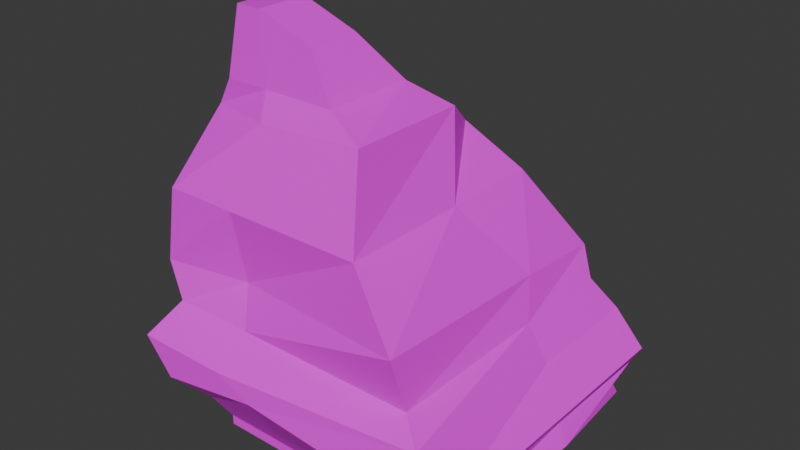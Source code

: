 # Source: stone.blend  (saved by Blender 4.1.23; exported with 4.5.12 LTS)
import bpy
from mathutils import Matrix  # noqa: F401  (used for matrix-valued properties, if any)

bpy.ops.wm.read_factory_settings(use_empty=True)
scene = bpy.context.scene
scene.name = 'Scene'

# ---- collections
col_collection = bpy.data.collections.new('Collection'); scene.collection.children.link(col_collection)

# ---- images (referenced by path relative to the original .blend; pixels are not part of the script)
import os
ASSET_DIR = os.environ.get("B2B_ASSET_DIR", "")  # directory of the original .blend (textures are referenced by path, not embedded)
HERE = os.path.dirname(os.path.abspath(__file__))  # packed textures are extracted next to this script under _unpacked/

def load_image(name, relpath, width, height, colorspace="sRGB"):
    """Load a texture the original file referenced (path relative to the .blend, or extracted next to this script)."""
    p = next((c for c in (os.path.join(HERE, relpath), os.path.join(ASSET_DIR, relpath)) if relpath and os.path.exists(c)), "")
    if p:
        img = bpy.data.images.load(p, check_existing=True)
        img.name = name
    else:  # same state as the original file: an image datablock whose file is absent (Cycles renders it pink)
        img = bpy.data.images.new(name, width, height)
        img.source = "FILE"
        img.filepath = "//" + (relpath or name)
    img.colorspace_settings.name = colorspace
    return img
img_pedra_psd = load_image('pedra.psd', 'pedra.psd', 1024, 1024, 'sRGB')

# ---- materials (node trees are filled in below, after node groups)
mat_material_001 = bpy.data.materials.new('Material.001')
mat_material_001.use_transparent_shadow = False

# ---- material node trees
mat_material_001.use_nodes = True; mat_material_001.node_tree.nodes.clear()
_N = mat_material_001.node_tree.nodes; _L = mat_material_001.node_tree.links
n0 = _N.new('ShaderNodeBsdfPrincipled'); n0.name = 'Principled BSDF'; n0.location = (10, 300)
n1 = _N.new('ShaderNodeOutputMaterial'); n1.name = 'Material Output'; n1.location = (300, 300)
n2 = _N.new('ShaderNodeTexImage'); n2.name = 'Image Texture'; n2.location = (-377, 214)
n2.image = img_pedra_psd
_L.new(n0.outputs[0], n1.inputs[0])
_L.new(n2.outputs[0], n0.inputs[0])
n1.is_active_output = True

# ---- world
world_world = bpy.data.worlds.new('World'); scene.world = world_world
world_world.use_nodes = True; world_world.node_tree.nodes.clear()
_N = world_world.node_tree.nodes; _L = world_world.node_tree.links
n0 = _N.new('ShaderNodeOutputWorld'); n0.name = 'World Output'; n0.location = (300, 300)
n1 = _N.new('ShaderNodeBackground'); n1.name = 'Background'; n1.location = (10, 300)
n1.inputs[0].default_value = (0.05088, 0.05088, 0.05088, 1.0)
_L.new(n1.outputs[0], n0.inputs[0])
n0.is_active_output = True
world_world.color = (0.05088, 0.05088, 0.05088)
world_world.use_sun_shadow = False
world_world.sun_shadow_jitter_overblur = 0.0

# ---- meshes
me_cube_002 = bpy.data.meshes.new('Cube.002')
me_cube_002.from_pydata([(-0.6425, -1.0, -1.0), (-0.6425, -1.0, -0.9494), (-0.6425, 0.721, -1.0), (-0.6425, 0.721, -0.9494), (0.6425, -1.0, -1.0), (0.6425, -1.0, -0.9494), (0.6425, 0.721, -1.0), (0.6382, 0.668, -0.9305), (-0.7154, -1.074, -0.8423), (-0.7633, 0.7864, -0.8548), (0.6649, 0.7951, -0.8423), (0.6649, -1.074, -0.8423), (-0.8428, -1.228, -0.7189), (-0.8428, 0.7636, -0.7189), (0.735, 0.7636, -0.7189), (0.735, -1.228, -0.7189), (-1.005, -1.213, -0.5564), (-1.005, 0.7785, -0.5564), (0.5728, 0.7785, -0.5564), (0.59, -1.163, -0.4705), (-0.8944, -1.041, -0.3892), (-0.8944, 0.6677, -0.3892), (0.4623, 0.6677, -0.3892), (0.4623, -1.041, -0.3892), (-0.9936, -1.006, -0.2167), (-0.8866, 0.5842, -0.2375), (0.377, 0.7452, -0.2564), (0.4196, -1.1, -0.1371), (-0.9714, -0.961, 0.1457), (-0.914, 0.4878, 0.1457), (0.1324, 0.4878, 0.1457), (0.1324, -0.961, 0.1457), (-0.8707, -0.6686, 0.5101), (-0.7562, 0.1693, 0.3433), (-0.08604, 0.2871, 0.3872), (0.007204, -0.7418, 0.5443), (-0.6425, 0.0, -1.0), (-0.6425, 0.0, -0.9494), (0.6425, 0.0, -1.0), (0.7137, 0.0, -0.9494), (-0.7154, 0.0, -0.8423), (0.6649, 0.0, -0.8423), (-0.8428, 0.0, -0.7189), (0.735, 0.0, -0.7189), (-1.005, 0.01498, -0.5564), (0.5728, 0.01498, -0.5564), (-0.8944, 0.01498, -0.3892), (0.4623, 0.01498, -0.3892), (-0.9656, 0.1399, -0.2096), (0.3911, 0.1399, -0.2096), (-0.9714, -0.1467, 0.1457), (0.1324, -0.1467, 0.1457), (-0.8424, 0.1001, 0.5155), (-0.03419, 0.1001, 0.5155), (-0.1915, -0.08501, 0.6415), (-0.1915, -0.6688, 0.6415), (-0.8021, -0.6688, 0.6415), (-0.8021, -0.08501, 0.6415), (-0.3318, -0.2864, 0.8712), (-0.3318, -0.6206, 0.8712), (-0.7612, -0.6206, 0.9762), (-0.7612, -0.2864, 0.9762), (-0.2411, 0.721, -1.0), (-0.2411, 0.721, -0.9494), (-0.2411, -1.0, -1.0), (-0.2411, -1.0, -0.9494), (-0.2843, 0.7951, -0.8423), (-0.2843, -1.074, -0.8423), (-0.35, 0.7636, -0.7189), (-0.3149, -1.221, -0.6355), (-0.5121, 0.7785, -0.5564), (-0.5121, -1.213, -0.5564), (-0.4707, 0.6677, -0.3892), (-0.4707, -1.041, -0.3892), (-0.5418, 0.7101, -0.2096), (-0.5418, -0.9159, -0.2096), (-0.5872, 0.4878, 0.1457), (-0.5872, -0.961, 0.1457), (-0.4869, 0.2871, 0.3872), (-0.5388, -0.7603, 0.5155), (-0.5291, 0.08412, 0.5469), (-0.5719, -0.6688, 0.6415), (-0.5719, -0.08501, 0.6415), (-0.6271, -0.6206, 0.9762), (-0.6271, -0.2864, 0.9762)], [], [(36, 37, 3, 2), (62, 63, 7, 6), (38, 39, 5, 4), (64, 65, 1, 0), (63, 3, 9, 66), (41, 10, 14, 43), (39, 7, 10, 41), (37, 1, 8, 40), (65, 5, 11, 67), (42, 12, 16, 44), (40, 8, 12, 42), (67, 11, 15, 69), (66, 9, 13, 68), (71, 19, 23, 73), (69, 15, 19, 71), (68, 13, 17, 70), (43, 14, 18, 45), (47, 22, 26, 49), (70, 17, 21, 72), (45, 18, 22, 47), (44, 16, 20, 46), (75, 27, 31, 77), (46, 20, 24, 48), (73, 23, 27, 75), (72, 21, 25, 74), (76, 29, 33, 78), (74, 25, 29, 76), (49, 26, 30, 51), (48, 24, 28, 50), (35, 53, 54, 55), (51, 30, 34, 53), (50, 28, 32, 52), (77, 31, 35, 79), (50, 33, 29), (31, 51, 53, 35), (78, 33, 52, 80), (25, 48, 50, 29), (27, 49, 51, 31), (21, 46, 48, 25), (17, 44, 46, 21), (19, 45, 47, 23), (23, 47, 49, 27), (15, 43, 45, 19), (9, 40, 42, 13), (13, 42, 44, 17), (3, 37, 40, 9), (5, 39, 41, 11), (11, 41, 43, 15), (6, 7, 39, 38), (0, 1, 37, 36), (57, 56, 60, 61), (52, 32, 56, 57), (79, 35, 55, 81), (80, 52, 57, 82), (84, 61, 60, 83), (55, 54, 58, 59), (82, 57, 61, 84), (81, 55, 59, 83), (56, 81, 83, 60), (54, 82, 84, 58), (58, 84, 83, 59), (53, 80, 82, 54), (32, 79, 81, 56), (34, 78, 80, 53), (28, 77, 79, 32), (26, 74, 76, 30), (30, 76, 78, 34), (22, 72, 74, 26), (20, 73, 75, 24), (24, 75, 77, 28), (18, 70, 72, 22), (14, 68, 70, 18), (12, 69, 71, 16), (16, 71, 73, 20), (10, 66, 68, 14), (8, 67, 69, 12), (1, 65, 67, 8), (7, 63, 66, 10), (4, 5, 65, 64), (2, 3, 63, 62), (50, 52, 33)])
_uv = me_cube_002.uv_layers.new(name='UVMap')
_uv.uv.foreach_set('vector', [0.8601, 0.5995, 0.8569, 0.5914, 0.9819, 0.5362, 0.9858, 0.545, 0.07388, 0.5948, 0.07931, 0.5883, 0.209, 0.6832, 0.1965, 0.693, 0.319, 0.7437, 0.3214, 0.7307, 0.4906, 0.7267, 0.492, 0.7349, 0.6266, 0.6921, 0.6233, 0.6848, 0.6858, 0.6489, 0.6895, 0.6573, 0.07931, 0.5883, 0.01996, 0.5363, 0.01616, 0.5011, 0.08953, 0.5636, 0.3239, 0.7146, 0.2064, 0.6604, 0.2231, 0.6481, 0.3291, 0.69, 0.3214, 0.7307, 0.209, 0.6832, 0.2064, 0.6604, 0.3239, 0.7146, 0.8569, 0.5914, 0.6858, 0.6489, 0.6758, 0.6272, 0.8486, 0.5711, 0.6233, 0.6848, 0.4906, 0.7267, 0.4931, 0.7075, 0.6205, 0.6652, 0.8354, 0.5428, 0.6617, 0.6035, 0.6616, 0.5833, 0.8155, 0.4978, 0.8486, 0.5711, 0.6758, 0.6272, 0.6617, 0.6035, 0.8354, 0.5428, 0.6205, 0.6652, 0.4931, 0.7075, 0.4974, 0.6842, 0.605, 0.6305, 0.08953, 0.5636, 0.01616, 0.5011, 0.0226, 0.4676, 0.09643, 0.5364, 0.6216, 0.6082, 0.4954, 0.6586, 0.492, 0.6377, 0.6031, 0.5864, 0.605, 0.6305, 0.4974, 0.6842, 0.4954, 0.6586, 0.6216, 0.6082, 0.09643, 0.5364, 0.0226, 0.4676, 0.0219, 0.414, 0.09612, 0.4918, 0.3291, 0.69, 0.2231, 0.6481, 0.2254, 0.619, 0.3358, 0.6481, 0.3418, 0.6215, 0.2416, 0.591, 0.2452, 0.5641, 0.3301, 0.588, 0.09612, 0.4918, 0.0219, 0.414, 0.07194, 0.3991, 0.1304, 0.4734, 0.3358, 0.6481, 0.2254, 0.619, 0.2416, 0.591, 0.3418, 0.6215, 0.8155, 0.4978, 0.6616, 0.5833, 0.6521, 0.5555, 0.7989, 0.4691, 0.5974, 0.5568, 0.4935, 0.605, 0.4987, 0.558, 0.5818, 0.5139, 0.7989, 0.4691, 0.6521, 0.5555, 0.6463, 0.5288, 0.7986, 0.4256, 0.6031, 0.5864, 0.492, 0.6377, 0.4935, 0.605, 0.5974, 0.5568, 0.1304, 0.4734, 0.07194, 0.3991, 0.1029, 0.3693, 0.1527, 0.4377, 0.2292, 0.3735, 0.1871, 0.2999, 0.3054, 0.2919, 0.309, 0.3725, 0.1527, 0.4377, 0.1029, 0.3693, 0.1871, 0.2999, 0.2292, 0.3735, 0.3301, 0.588, 0.2452, 0.5641, 0.2907, 0.5047, 0.3898, 0.5263, 0.7986, 0.4256, 0.6463, 0.5288, 0.6233, 0.494, 0.7087, 0.4025, 0.4868, 0.4993, 0.3728, 0.4502, 0.4117, 0.4263, 0.4968, 0.4713, 0.3898, 0.5263, 0.2907, 0.5047, 0.3316, 0.4536, 0.3728, 0.4502, 0.7087, 0.4025, 0.6233, 0.494, 0.5965, 0.4369, 0.6733, 0.3026, 0.5818, 0.5139, 0.4987, 0.558, 0.4868, 0.4993, 0.5523, 0.4649, 0.7087, 0.4025, 0.7237, 0.3075, 0.8196, 0.3175, 0.4987, 0.558, 0.3898, 0.5263, 0.3728, 0.4502, 0.4868, 0.4993, 0.309, 0.3725, 0.3054, 0.2919, 0.3613, 0.2648, 0.3694, 0.3512, 0.8825, 0.3866, 0.7986, 0.4256, 0.7087, 0.4025, 0.8196, 0.3175, 0.4935, 0.605, 0.3301, 0.588, 0.3898, 0.5263, 0.4987, 0.558, 0.9116, 0.4061, 0.7989, 0.4691, 0.7986, 0.4256, 0.8825, 0.3866, 0.9492, 0.4332, 0.8155, 0.4978, 0.7989, 0.4691, 0.9116, 0.4061, 0.4954, 0.6586, 0.3358, 0.6481, 0.3418, 0.6215, 0.492, 0.6377, 0.492, 0.6377, 0.3418, 0.6215, 0.3301, 0.588, 0.4935, 0.605, 0.4974, 0.6842, 0.3291, 0.69, 0.3358, 0.6481, 0.4954, 0.6586, 0.9823, 0.5032, 0.8486, 0.5711, 0.8354, 0.5428, 0.9659, 0.4771, 0.9659, 0.4771, 0.8354, 0.5428, 0.8155, 0.4978, 0.9492, 0.4332, 0.9819, 0.5362, 0.8569, 0.5914, 0.8486, 0.5711, 0.9823, 0.5032, 0.4906, 0.7267, 0.3214, 0.7307, 0.3239, 0.7146, 0.4931, 0.7075, 0.4931, 0.7075, 0.3239, 0.7146, 0.3291, 0.69, 0.4974, 0.6842, 0.1965, 0.693, 0.209, 0.6832, 0.3214, 0.7307, 0.319, 0.7437, 0.6895, 0.6573, 0.6858, 0.6489, 0.8569, 0.5914, 0.8601, 0.5995, 0.6278, 0.3226, 0.5752, 0.4254, 0.5414, 0.4008, 0.5268, 0.3375, 0.6733, 0.3026, 0.5965, 0.4369, 0.5752, 0.4254, 0.6278, 0.3226, 0.5523, 0.4649, 0.4868, 0.4993, 0.4968, 0.4713, 0.5459, 0.4445, 0.3694, 0.3512, 0.3613, 0.2648, 0.4289, 0.2807, 0.417, 0.3447, 0.502, 0.3623, 0.5268, 0.3375, 0.5414, 0.4008, 0.5286, 0.4086, 0.4968, 0.4713, 0.4117, 0.4263, 0.466, 0.4068, 0.505, 0.4328, 0.417, 0.3447, 0.4289, 0.2807, 0.5268, 0.3375, 0.502, 0.3623, 0.5459, 0.4445, 0.4968, 0.4713, 0.505, 0.4328, 0.5286, 0.4086, 0.5752, 0.4254, 0.5459, 0.4445, 0.5286, 0.4086, 0.5414, 0.4008, 0.4117, 0.4263, 0.417, 0.3447, 0.502, 0.3623, 0.466, 0.4068, 0.466, 0.4068, 0.502, 0.3623, 0.5286, 0.4086, 0.505, 0.4328, 0.3728, 0.4502, 0.3694, 0.3512, 0.417, 0.3447, 0.4117, 0.4263, 0.5965, 0.4369, 0.5523, 0.4649, 0.5459, 0.4445, 0.5752, 0.4254, 0.3316, 0.4536, 0.309, 0.3725, 0.3694, 0.3512, 0.3728, 0.4502, 0.6233, 0.494, 0.5818, 0.5139, 0.5523, 0.4649, 0.5965, 0.4369, 0.2452, 0.5641, 0.1527, 0.4377, 0.2292, 0.3735, 0.2907, 0.5047, 0.2907, 0.5047, 0.2292, 0.3735, 0.309, 0.3725, 0.3316, 0.4536, 0.2416, 0.591, 0.1304, 0.4734, 0.1527, 0.4377, 0.2452, 0.5641, 0.6521, 0.5555, 0.6031, 0.5864, 0.5974, 0.5568, 0.6463, 0.5288, 0.6463, 0.5288, 0.5974, 0.5568, 0.5818, 0.5139, 0.6233, 0.494, 0.2254, 0.619, 0.09612, 0.4918, 0.1304, 0.4734, 0.2416, 0.591, 0.2231, 0.6481, 0.09643, 0.5364, 0.09612, 0.4918, 0.2254, 0.619, 0.6617, 0.6035, 0.605, 0.6305, 0.6216, 0.6082, 0.6616, 0.5833, 0.6616, 0.5833, 0.6216, 0.6082, 0.6031, 0.5864, 0.6521, 0.5555, 0.2064, 0.6604, 0.08953, 0.5636, 0.09643, 0.5364, 0.2231, 0.6481, 0.6758, 0.6272, 0.6205, 0.6652, 0.605, 0.6305, 0.6617, 0.6035, 0.6858, 0.6489, 0.6233, 0.6848, 0.6205, 0.6652, 0.6758, 0.6272, 0.209, 0.6832, 0.07931, 0.5883, 0.08953, 0.5636, 0.2064, 0.6604, 0.492, 0.7349, 0.4906, 0.7267, 0.6233, 0.6848, 0.6266, 0.6921, 0.01354, 0.5439, 0.01996, 0.5363, 0.07931, 0.5883, 0.07388, 0.5948, 0.7087, 0.4025, 0.6733, 0.3026, 0.7237, 0.3075])
me_cube_002.materials.append(mat_material_001)
me_cube_002.update()

# ---- objects
ob_gold_ore = bpy.data.objects.new('gold ore', me_cube_002)

# ---- transforms, parenting, visibility, modifiers, constraints
ob_gold_ore.location = (0.0, 0.0, 0.0)
ob_gold_ore.scale = (1.0, 0.82, 1.0)

# ---- collection membership
col_collection.objects.link(ob_gold_ore)

# ---- scene / render settings (as saved in the file)
scene.frame_start = 1; scene.frame_end = 250; scene.frame_set(1)
scene.render.engine = 'BLENDER_EEVEE_NEXT'
scene.cycles.sampling_pattern = 'TABULATED_SOBOL'
scene.eevee.ray_tracing_options.trace_max_roughness = 0.0
bpy.context.view_layer.update()

# ---- added for rendering (the .blend has no active camera and no usable light): camera, sun
cam_auto = bpy.data.cameras.new('AutoCamera')
cam_auto.lens = 50.0
cam_auto.sensor_width = 36.0
cam_auto.clip_end = 1000.0
ob_auto_camera = bpy.data.objects.new('AutoCamera', cam_auto)
scene.collection.objects.link(ob_auto_camera)
ob_auto_camera.location = (2.74431, -3.63259, 2.29156)
ob_auto_camera.rotation_euler = (1.09748, -7.21219e-08, 0.694738)
scene.camera = ob_auto_camera
light_auto_sun = bpy.data.lights.new('AutoSun', 'SUN')
light_auto_sun.energy = 3.0
light_auto_sun.angle = 0.0523599
ob_auto_sun = bpy.data.objects.new('AutoSun', light_auto_sun)
scene.collection.objects.link(ob_auto_sun)
ob_auto_sun.rotation_euler = (0.872665, 0.174533, 0.523599)
bpy.context.view_layer.update()

